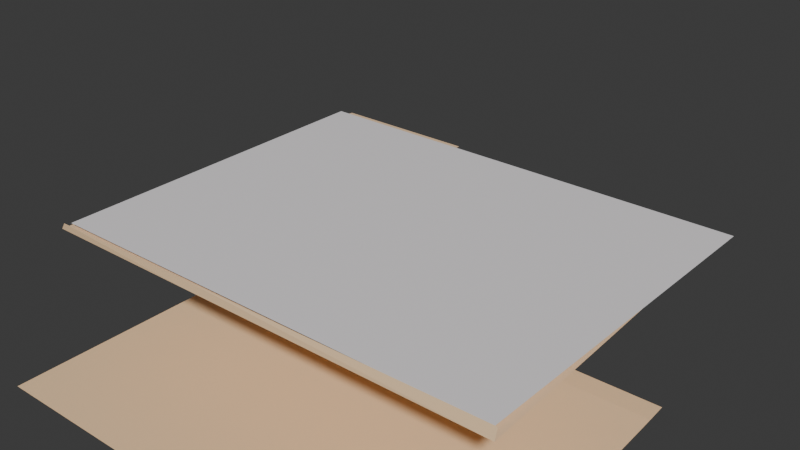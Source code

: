 # Source: File.blend  (saved by Blender 4.5.88; exported with 4.5.12 LTS)
import bpy
from mathutils import Matrix  # noqa: F401  (used for matrix-valued properties, if any)

bpy.ops.wm.read_factory_settings(use_empty=True)
scene = bpy.context.scene
scene.name = 'Scene'

# ---- materials (node trees are filled in below, after node groups)
mat_material_002 = bpy.data.materials.new('Material.002')
mat_material_001 = bpy.data.materials.new('Material.001')
mat_material_003 = bpy.data.materials.new('Material.003')

# ---- material node trees
mat_material_002.use_nodes = True; mat_material_002.node_tree.nodes.clear()
_N = mat_material_002.node_tree.nodes; _L = mat_material_002.node_tree.links
n0 = _N.new('ShaderNodeBsdfPrincipled'); n0.name = 'Principled BSDF'; n0.location = (-200, 100)
n0.inputs[0].default_value = (0.8714, 0.8388, 0.855, 1.0)
n1 = _N.new('ShaderNodeOutputMaterial'); n1.name = 'Material Output'; n1.location = (200, 100)
_L.new(n0.outputs[0], n1.inputs[0])
n1.is_active_output = True
mat_material_001.use_nodes = True; mat_material_001.node_tree.nodes.clear()
_N = mat_material_001.node_tree.nodes; _L = mat_material_001.node_tree.links
n0 = _N.new('ShaderNodeBsdfPrincipled'); n0.name = 'Principled BSDF'; n0.location = (-277, 535)
n0.inputs[0].default_value = (0.9473, 0.6654, 0.4125, 1.0)
n1 = _N.new('ShaderNodeOutputMaterial'); n1.name = 'Material Output'; n1.location = (255, 556)
_L.new(n0.outputs[0], n1.inputs[0])
n1.is_active_output = True
mat_material_003.use_nodes = True; mat_material_003.node_tree.nodes.clear()
_N = mat_material_003.node_tree.nodes; _L = mat_material_003.node_tree.links
n0 = _N.new('ShaderNodeBsdfPrincipled'); n0.name = 'Principled BSDF.001'; n0.location = (-457, 169)
n0.inputs[0].default_value = (0.956, 0.6796, 0.4072, 1.0)
n1 = _N.new('ShaderNodeOutputMaterial'); n1.name = 'Material Output.001'; n1.location = (-57, 169)
_L.new(n0.outputs[0], n1.inputs[0])
n1.is_active_output = True

# ---- world
world_world = bpy.data.worlds.new('World'); scene.world = world_world
world_world.use_nodes = True; world_world.node_tree.nodes.clear()
_N = world_world.node_tree.nodes; _L = world_world.node_tree.links
n0 = _N.new('ShaderNodeOutputWorld'); n0.name = 'World Output'; n0.location = (200, 100)
n1 = _N.new('ShaderNodeBackground'); n1.name = 'Background'; n1.location = (-200, 100)
n1.inputs[0].default_value = (0.05088, 0.05088, 0.05088, 1.0)
_L.new(n1.outputs[0], n0.inputs[0])
n0.is_active_output = True
world_world.color = (0.05088, 0.05088, 0.05088)
world_world.sun_shadow_jitter_overblur = 0.0

# ---- meshes
me_plane_001 = bpy.data.meshes.new('Plane.001')
me_plane_001.from_pydata([(-1.783, -1.532, 1.044), (1.752, -1.522, 1.044), (-1.783, 1.199, 1.044), (1.783, 1.188, 1.044)], [], [(0, 1, 3, 2)])
_uv = me_plane_001.uv_layers.new(name='UVMap')
_uv.uv.foreach_set('vector', [0.0, 0.0, 1.0, 0.0, 1.0, 1.0, 0.0, 1.0])
me_plane_001.materials.append(mat_material_002)
me_plane_001.update()
me_plane_004 = bpy.data.meshes.new('Plane.004')
me_plane_004.from_pydata([(-1.793, -1.583, 1.081), (1.796, -1.559, 1.055), (-1.815, 0.9148, 1.114), (1.726, 0.9187, 1.103), (-0.5446, -1.575, 1.072), (-0.5828, 0.9161, 1.11), (-1.813, 0.7132, 1.112), (1.732, 0.7186, 1.099), (-0.5797, 0.7151, 1.107), (1.714, 1.106, 1.098), (-0.5942, 1.103, 1.105)], [], [(8, 7, 3, 5), (6, 8, 5, 2), (0, 4, 8, 6), (4, 1, 7, 8), (5, 3, 9, 10)])
me_plane_004.polygons.foreach_set('material_index', [1, 1, 1, 1, 1])
_uv = me_plane_004.uv_layers.new(name='UVMap')
_uv.uv.foreach_set('vector', [0.348, 0.9193, 1.0, 0.9193, 1.0, 1.0, 0.348, 1.0, 0.0, 0.9193, 0.348, 0.9193, 0.348, 1.0, 0.0, 1.0, 0.0, 0.0, 0.348, 0.0, 0.348, 0.9193, 0.0, 0.9193, 0.348, 0.0, 1.0, 0.0, 1.0, 0.9193, 0.348, 0.9193, 0.348, 1.0, 1.0, 1.0, 1.0, 1.0, 0.348, 1.0])
me_plane_004.materials.append(mat_material_001)
me_plane_004.materials.append(mat_material_003)
me_plane_004.update()
me_plane_005 = bpy.data.meshes.new('Plane.005')
me_plane_005.from_pydata([(-1.793, -1.579, 1.057), (1.796, -1.552, 1.081), (-0.5446, -1.57, 1.065), (-1.835, -1.574, 1.0), (1.794, -1.574, 1.0), (-1.814, 1.115, 1.0), (1.7, 1.115, 1.0), (-0.5479, -1.574, 1.0), (-0.6013, 1.115, 1.0), (-1.762, 1.313, 1.0), (-0.6117, 1.313, 1.0), (-1.835, -1.574, 1.0), (1.794, -1.574, 1.0), (-0.5479, -1.574, 1.0), (-1.835, -1.574, 1.0), (1.794, -1.574, 1.0), (-0.5479, -1.574, 1.0), (-1.793, -1.57, 1.083), (1.796, -1.546, 1.056), (-1.815, 0.9281, 1.077), (-0.5446, -1.562, 1.074), (-0.5828, 0.9294, 1.073), (-1.815, 0.9281, 1.077), (-0.5828, 0.9294, 1.073), (-0.5942, 1.116, 1.064), (-0.5942, 1.116, 1.064), (-1.793, -1.57, 1.083), (1.796, -1.546, 1.056), (-0.5446, -1.562, 1.074), (-1.793, -1.57, 1.083), (1.796, -1.546, 1.056), (-0.5446, -1.562, 1.074), (-1.793, -1.57, 1.083), (1.796, -1.546, 1.056), (-0.5446, -1.562, 1.074)], [(16, 13), (11, 14), (15, 12), (34, 31), (29, 32), (33, 30)], [(7, 4, 6, 8), (3, 7, 8, 5), (5, 8, 10, 9), (7, 3, 11, 13), (4, 7, 13, 12), (19, 21, 23, 22), (23, 21, 24, 25), (20, 17, 26, 28), (18, 20, 28, 27), (28, 26, 29, 31), (27, 28, 31, 30), (12, 13, 2, 1), (13, 11, 0, 2)])
me_plane_005.polygons.foreach_set('material_index', [0, 0, 0, 0, 0, 1, 1, 1, 1, 1, 1, 1, 1])
_uv = me_plane_005.uv_layers.new(name='UVMap')
_uv.uv.foreach_set('vector', [0.3452, 0.0, 1.0, 0.0, 1.0, 1.0, 0.3452, 1.0, 0.0, 0.0, 0.3452, 0.0, 0.3452, 1.0, 0.0, 1.0, 0.0, 1.0, 0.3452, 1.0, 0.3452, 1.0, 0.0, 1.0, 0.3452, 0.0, 0.0, 0.0, 0.0, 0.0, 0.3452, 0.0, 1.0, 0.0, 0.3452, 0.0, 0.3452, 0.0, 1.0, 0.0, 0.0, 1.0, 0.348, 1.0, 0.348, 1.0, 0.0, 1.0, 0.348, 1.0, 0.348, 1.0, 0.348, 1.0, 0.348, 1.0, 0.348, 0.0, 0.0, 0.0, 0.0, 0.0, 0.348, 0.0, 1.0, 0.0, 0.348, 0.0, 0.348, 0.0, 1.0, 0.0, 0.348, 0.0, 0.0, 0.0, 0.0, 0.0, 0.348, 0.0, 1.0, 0.0, 0.348, 0.0, 0.348, 0.0, 1.0, 0.0, 1.0, 0.0, 0.3452, 0.0, 0.348, 0.0, 1.0, 0.0, 0.3452, 0.0, 0.0, 0.0, 0.0, 0.0, 0.348, 0.0])
me_plane_005.materials.append(mat_material_001)
me_plane_005.materials.append(mat_material_003)
me_plane_005.update()
arm_armature_001 = bpy.data.armatures.new('Armature.001')  # bones are not reproduced

# ---- objects
ob_plane_001 = bpy.data.objects.new('Plane.001', me_plane_001)
ob_armature = bpy.data.objects.new('Armature', arm_armature_001)
ob_plane_002 = bpy.data.objects.new('Plane.002', me_plane_004)
ob_plane_004 = bpy.data.objects.new('Plane.004', me_plane_005)

# ---- transforms, parenting, visibility, modifiers, constraints
ob_plane_001.parent = ob_plane_004
ob_plane_001.location = (0.0, 0.0, 0.0)
ob_armature.location = (0.0, 0.0, 0.0)
ob_armature.show_in_front = True
ob_plane_002.parent = ob_armature
ob_plane_002.matrix_parent_inverse = Matrix(((1.0, 1.198e-16, -1.152e-16, 3.114e-16), (-1.171e-16, 0.9997, 0.02325, -0.5727), (1.18e-16, -0.02325, 0.9997, -1.107), (-0.0, -0.0, -0.0, 1.0)))
ob_plane_002.location = (0.0, 0.0, 0.0)
ob_plane_004.location = (0.0, 0.0, 0.0)

# ---- collection membership
scene.collection.objects.link(ob_plane_001)
scene.collection.objects.link(ob_armature)
scene.collection.objects.link(ob_plane_002)
scene.collection.objects.link(ob_plane_004)

# ---- scene / render settings (as saved in the file)
scene.frame_start = 1; scene.frame_end = 250; scene.frame_set(7)
scene.render.engine = 'BLENDER_EEVEE_NEXT'
bpy.context.view_layer.update()

# ---- added for rendering (the .blend has no active camera and no usable light): camera, sun
cam_auto = bpy.data.cameras.new('AutoCamera')
cam_auto.lens = 50.0
cam_auto.sensor_width = 36.0
cam_auto.clip_end = 1000.0
ob_auto_camera = bpy.data.objects.new('AutoCamera', cam_auto)
scene.collection.objects.link(ob_auto_camera)
ob_auto_camera.location = (4.27895, -5.29334, 4.49611)
ob_auto_camera.rotation_euler = (1.09748, -7.21219e-08, 0.694738)
scene.camera = ob_auto_camera
light_auto_sun = bpy.data.lights.new('AutoSun', 'SUN')
light_auto_sun.energy = 3.0
light_auto_sun.angle = 0.0523599
ob_auto_sun = bpy.data.objects.new('AutoSun', light_auto_sun)
scene.collection.objects.link(ob_auto_sun)
ob_auto_sun.rotation_euler = (0.872665, 0.174533, 0.523599)
bpy.context.view_layer.update()
